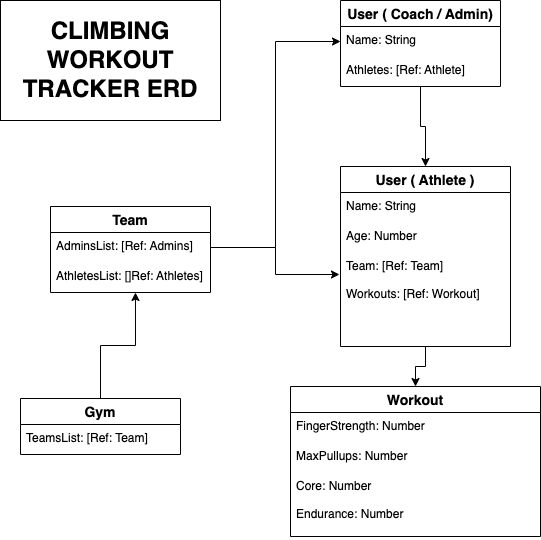

The diagram above was exported from draw.io. Its source (the exported page's mxGraphModel, read from the mxfile embedded in the PNG):
<mxGraphModel dx="1123" dy="690" grid="1" gridSize="10" guides="1" tooltips="1" connect="1" arrows="1" fold="1" page="1" pageScale="1" pageWidth="850" pageHeight="1100" math="0" shadow="0" extFonts="Permanent Marker^https://fonts.googleapis.com/css?family=Permanent+Marker">
  <root>
    <mxCell id="0" />
    <mxCell id="1" parent="0" />
    <mxCell id="w6Ubs4fyHdnFqmzuJ4gJ-52" style="edgeStyle=orthogonalEdgeStyle;rounded=0;orthogonalLoop=1;jettySize=auto;html=1;entryX=0.5;entryY=0;entryDx=0;entryDy=0;" parent="1" source="w6Ubs4fyHdnFqmzuJ4gJ-19" target="w6Ubs4fyHdnFqmzuJ4gJ-23" edge="1">
      <mxGeometry relative="1" as="geometry" />
    </mxCell>
    <mxCell id="w6Ubs4fyHdnFqmzuJ4gJ-19" value="User ( Coach / Admin)" style="swimlane;fontStyle=1;childLayout=stackLayout;horizontal=1;startSize=26;horizontalStack=0;resizeParent=1;resizeParentMax=0;resizeLast=0;collapsible=1;marginBottom=0;align=center;fontSize=14;" parent="1" vertex="1">
      <mxGeometry x="600" y="124" width="160" height="86" as="geometry" />
    </mxCell>
    <mxCell id="w6Ubs4fyHdnFqmzuJ4gJ-20" value="Name: String        " style="text;strokeColor=none;fillColor=none;spacingLeft=4;spacingRight=4;overflow=hidden;rotatable=0;points=[[0,0.5],[1,0.5]];portConstraint=eastwest;fontSize=12;" parent="w6Ubs4fyHdnFqmzuJ4gJ-19" vertex="1">
      <mxGeometry y="26" width="160" height="30" as="geometry" />
    </mxCell>
    <mxCell id="w6Ubs4fyHdnFqmzuJ4gJ-21" value="Athletes: [Ref: Athlete]" style="text;strokeColor=none;fillColor=none;spacingLeft=4;spacingRight=4;overflow=hidden;rotatable=0;points=[[0,0.5],[1,0.5]];portConstraint=eastwest;fontSize=12;" parent="w6Ubs4fyHdnFqmzuJ4gJ-19" vertex="1">
      <mxGeometry y="56" width="160" height="30" as="geometry" />
    </mxCell>
    <mxCell id="w6Ubs4fyHdnFqmzuJ4gJ-48" style="edgeStyle=orthogonalEdgeStyle;rounded=0;orthogonalLoop=1;jettySize=auto;html=1;entryX=0.5;entryY=0;entryDx=0;entryDy=0;" parent="1" source="w6Ubs4fyHdnFqmzuJ4gJ-23" target="w6Ubs4fyHdnFqmzuJ4gJ-31" edge="1">
      <mxGeometry relative="1" as="geometry" />
    </mxCell>
    <mxCell id="w6Ubs4fyHdnFqmzuJ4gJ-23" value="User ( Athlete )" style="swimlane;fontStyle=1;childLayout=stackLayout;horizontal=1;startSize=26;horizontalStack=0;resizeParent=1;resizeParentMax=0;resizeLast=0;collapsible=1;marginBottom=0;align=center;fontSize=14;" parent="1" vertex="1">
      <mxGeometry x="600" y="290" width="170" height="180" as="geometry" />
    </mxCell>
    <mxCell id="w6Ubs4fyHdnFqmzuJ4gJ-24" value="Name: String" style="text;strokeColor=none;fillColor=none;spacingLeft=4;spacingRight=4;overflow=hidden;rotatable=0;points=[[0,0.5],[1,0.5]];portConstraint=eastwest;fontSize=12;" parent="w6Ubs4fyHdnFqmzuJ4gJ-23" vertex="1">
      <mxGeometry y="26" width="170" height="30" as="geometry" />
    </mxCell>
    <mxCell id="w6Ubs4fyHdnFqmzuJ4gJ-25" value="Age: Number" style="text;strokeColor=none;fillColor=none;spacingLeft=4;spacingRight=4;overflow=hidden;rotatable=0;points=[[0,0.5],[1,0.5]];portConstraint=eastwest;fontSize=12;" parent="w6Ubs4fyHdnFqmzuJ4gJ-23" vertex="1">
      <mxGeometry y="56" width="170" height="30" as="geometry" />
    </mxCell>
    <mxCell id="w6Ubs4fyHdnFqmzuJ4gJ-26" value="Team: [Ref: Team]&#10;&#10;Workouts: [Ref: Workout]" style="text;strokeColor=none;fillColor=none;spacingLeft=4;spacingRight=4;overflow=hidden;rotatable=0;points=[[0,0.5],[1,0.5]];portConstraint=eastwest;fontSize=12;" parent="w6Ubs4fyHdnFqmzuJ4gJ-23" vertex="1">
      <mxGeometry y="86" width="170" height="94" as="geometry" />
    </mxCell>
    <mxCell id="w6Ubs4fyHdnFqmzuJ4gJ-59" style="edgeStyle=orthogonalEdgeStyle;rounded=0;orthogonalLoop=1;jettySize=auto;html=1;entryX=0.531;entryY=1;entryDx=0;entryDy=0;entryPerimeter=0;" parent="1" source="w6Ubs4fyHdnFqmzuJ4gJ-27" target="w6Ubs4fyHdnFqmzuJ4gJ-37" edge="1">
      <mxGeometry relative="1" as="geometry" />
    </mxCell>
    <mxCell id="w6Ubs4fyHdnFqmzuJ4gJ-27" value="Gym" style="swimlane;fontStyle=1;childLayout=stackLayout;horizontal=1;startSize=26;horizontalStack=0;resizeParent=1;resizeParentMax=0;resizeLast=0;collapsible=1;marginBottom=0;align=center;fontSize=14;" parent="1" vertex="1">
      <mxGeometry x="280" y="522" width="160" height="56" as="geometry" />
    </mxCell>
    <mxCell id="w6Ubs4fyHdnFqmzuJ4gJ-28" value="TeamsList: [Ref: Team]" style="text;strokeColor=none;fillColor=none;spacingLeft=4;spacingRight=4;overflow=hidden;rotatable=0;points=[[0,0.5],[1,0.5]];portConstraint=eastwest;fontSize=12;" parent="w6Ubs4fyHdnFqmzuJ4gJ-27" vertex="1">
      <mxGeometry y="26" width="160" height="30" as="geometry" />
    </mxCell>
    <mxCell id="w6Ubs4fyHdnFqmzuJ4gJ-31" value="Workout" style="swimlane;fontStyle=1;childLayout=stackLayout;horizontal=1;startSize=26;horizontalStack=0;resizeParent=1;resizeParentMax=0;resizeLast=0;collapsible=1;marginBottom=0;align=center;fontSize=14;" parent="1" vertex="1">
      <mxGeometry x="550" y="510" width="250" height="150" as="geometry" />
    </mxCell>
    <mxCell id="w6Ubs4fyHdnFqmzuJ4gJ-32" value="FingerStrength: Number" style="text;strokeColor=none;fillColor=none;spacingLeft=4;spacingRight=4;overflow=hidden;rotatable=0;points=[[0,0.5],[1,0.5]];portConstraint=eastwest;fontSize=12;" parent="w6Ubs4fyHdnFqmzuJ4gJ-31" vertex="1">
      <mxGeometry y="26" width="250" height="30" as="geometry" />
    </mxCell>
    <mxCell id="w6Ubs4fyHdnFqmzuJ4gJ-33" value="MaxPullups: Number" style="text;strokeColor=none;fillColor=none;spacingLeft=4;spacingRight=4;overflow=hidden;rotatable=0;points=[[0,0.5],[1,0.5]];portConstraint=eastwest;fontSize=12;" parent="w6Ubs4fyHdnFqmzuJ4gJ-31" vertex="1">
      <mxGeometry y="56" width="250" height="30" as="geometry" />
    </mxCell>
    <mxCell id="w6Ubs4fyHdnFqmzuJ4gJ-34" value="Core: Number&#10;&#10;Endurance: Number" style="text;strokeColor=none;fillColor=none;spacingLeft=4;spacingRight=4;overflow=hidden;rotatable=0;points=[[0,0.5],[1,0.5]];portConstraint=eastwest;fontSize=12;" parent="w6Ubs4fyHdnFqmzuJ4gJ-31" vertex="1">
      <mxGeometry y="86" width="250" height="64" as="geometry" />
    </mxCell>
    <mxCell id="w6Ubs4fyHdnFqmzuJ4gJ-35" value="Team" style="swimlane;fontStyle=1;childLayout=stackLayout;horizontal=1;startSize=26;horizontalStack=0;resizeParent=1;resizeParentMax=0;resizeLast=0;collapsible=1;marginBottom=0;align=center;fontSize=14;direction=east;" parent="1" vertex="1">
      <mxGeometry x="310" y="330" width="160" height="86" as="geometry" />
    </mxCell>
    <mxCell id="w6Ubs4fyHdnFqmzuJ4gJ-36" value="AdminsList: [Ref: Admins]" style="text;strokeColor=none;fillColor=none;spacingLeft=4;spacingRight=4;overflow=hidden;rotatable=0;points=[[0,0.5],[1,0.5]];portConstraint=eastwest;fontSize=12;" parent="w6Ubs4fyHdnFqmzuJ4gJ-35" vertex="1">
      <mxGeometry y="26" width="160" height="30" as="geometry" />
    </mxCell>
    <mxCell id="w6Ubs4fyHdnFqmzuJ4gJ-37" value="AthletesList: []Ref: Athletes]" style="text;strokeColor=none;fillColor=none;spacingLeft=4;spacingRight=4;overflow=hidden;rotatable=0;points=[[0,0.5],[1,0.5]];portConstraint=eastwest;fontSize=12;" parent="w6Ubs4fyHdnFqmzuJ4gJ-35" vertex="1">
      <mxGeometry y="56" width="160" height="30" as="geometry" />
    </mxCell>
    <mxCell id="w6Ubs4fyHdnFqmzuJ4gJ-55" style="edgeStyle=orthogonalEdgeStyle;rounded=0;orthogonalLoop=1;jettySize=auto;html=1;entryX=0;entryY=0.5;entryDx=0;entryDy=0;" parent="1" source="w6Ubs4fyHdnFqmzuJ4gJ-36" target="w6Ubs4fyHdnFqmzuJ4gJ-20" edge="1">
      <mxGeometry relative="1" as="geometry" />
    </mxCell>
    <mxCell id="w6Ubs4fyHdnFqmzuJ4gJ-58" value="&lt;font style=&quot;font-size: 24px;&quot;&gt;&lt;b&gt;CLIMBING WORKOUT TRACKER ERD&lt;/b&gt;&lt;/font&gt;" style="rounded=0;whiteSpace=wrap;html=1;" parent="1" vertex="1">
      <mxGeometry x="260" y="124" width="220" height="120" as="geometry" />
    </mxCell>
    <mxCell id="w6Ubs4fyHdnFqmzuJ4gJ-60" style="edgeStyle=orthogonalEdgeStyle;rounded=0;orthogonalLoop=1;jettySize=auto;html=1;entryX=-0.006;entryY=0.234;entryDx=0;entryDy=0;entryPerimeter=0;" parent="1" source="w6Ubs4fyHdnFqmzuJ4gJ-36" target="w6Ubs4fyHdnFqmzuJ4gJ-26" edge="1">
      <mxGeometry relative="1" as="geometry" />
    </mxCell>
  </root>
</mxGraphModel>